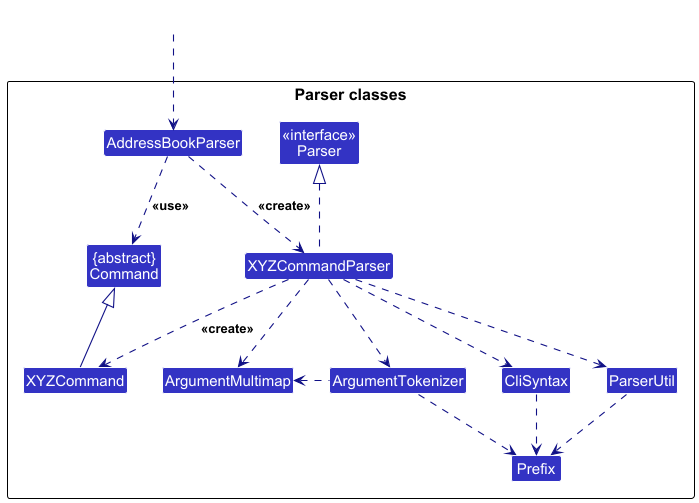

The diagram above was rendered by PlantUML. Its source (embedded in the PNG):
@startuml
!include style.puml
skinparam arrowThickness 1.1
skinparam arrowColor LOGIC_COLOR_T4
skinparam classBackgroundColor LOGIC_COLOR

package "Parser classes"{
    Class "<<interface>>\nParser" as Parser
    Class AddressBookParser
    Class XYZCommandParser
    Class CliSyntax
    Class ParserUtil
    Class ArgumentMultimap
    Class ArgumentTokenizer
    Class Prefix

    Class "{abstract}\nCommand" as Command
    Class XYZCommand
}

Class HiddenOutside #FFFFFF
HiddenOutside ..> AddressBookParser

AddressBookParser .down.> XYZCommandParser: <<create>>

XYZCommandParser ..> XYZCommand : <<create>>
AddressBookParser ..> Command : <<use>>
XYZCommandParser .up.|> Parser
XYZCommandParser ..> ArgumentMultimap
XYZCommandParser ..> ArgumentTokenizer
ArgumentTokenizer .left.> ArgumentMultimap
XYZCommandParser ..> CliSyntax
CliSyntax ..> Prefix
XYZCommandParser ..> ParserUtil
ParserUtil .down.> Prefix
ArgumentTokenizer .down.> Prefix
XYZCommand -up-|> Command
@enduml